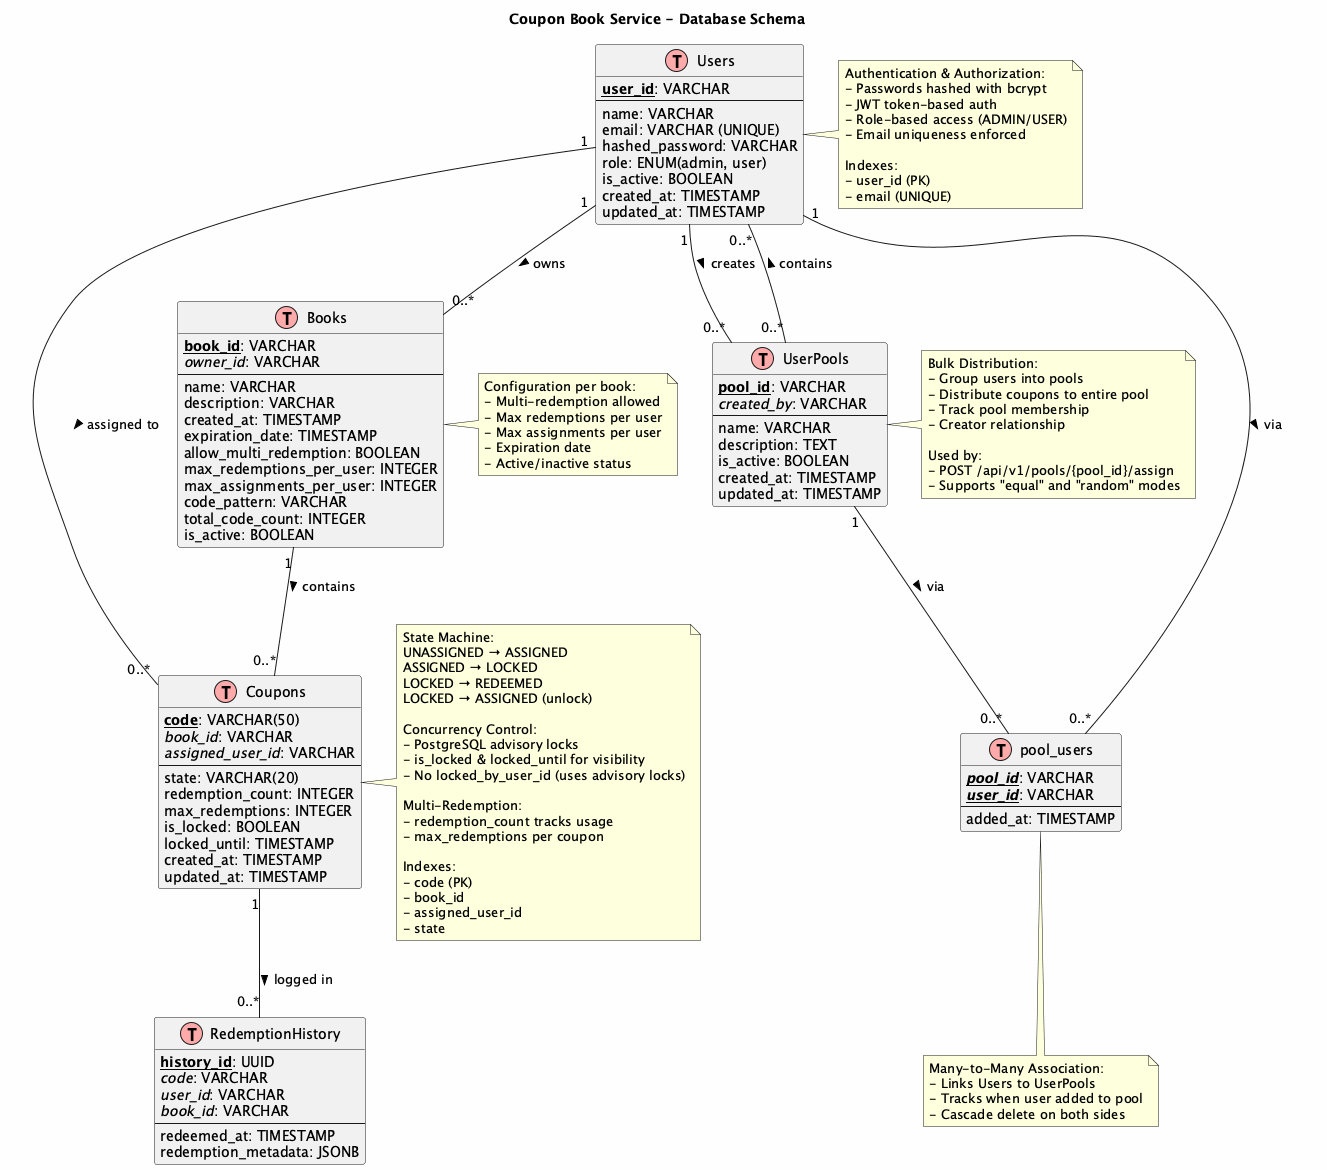

The diagram above was rendered by PlantUML. Its source (embedded in the PNG):
@startuml Database Schema
!define TABLE(x) class x << (T,#FFAAAA) >>
!define PK(x) <b><u>x</u></b>
!define FK(x) <i>x</i>

skinparam backgroundColor #FEFEFE
skinparam classAttributeIconSize 0

title Coupon Book Service - Database Schema

TABLE(Users) {
    PK(user_id): VARCHAR
    --
    name: VARCHAR
    email: VARCHAR (UNIQUE)
    hashed_password: VARCHAR
    role: ENUM(admin, user)
    is_active: BOOLEAN
    created_at: TIMESTAMP
    updated_at: TIMESTAMP
}

TABLE(Books) {
    PK(book_id): VARCHAR
    FK(owner_id): VARCHAR
    --
    name: VARCHAR
    description: VARCHAR
    created_at: TIMESTAMP
    expiration_date: TIMESTAMP
    allow_multi_redemption: BOOLEAN
    max_redemptions_per_user: INTEGER
    max_assignments_per_user: INTEGER
    code_pattern: VARCHAR
    total_code_count: INTEGER
    is_active: BOOLEAN
}

TABLE(Coupons) {
    PK(code): VARCHAR(50)
    FK(book_id): VARCHAR
    FK(assigned_user_id): VARCHAR
    --
    state: VARCHAR(20)
    redemption_count: INTEGER
    max_redemptions: INTEGER
    is_locked: BOOLEAN
    locked_until: TIMESTAMP
    created_at: TIMESTAMP
    updated_at: TIMESTAMP
}

TABLE(RedemptionHistory) {
    PK(history_id): UUID
    FK(code): VARCHAR
    FK(user_id): VARCHAR
    FK(book_id): VARCHAR
    --
    redeemed_at: TIMESTAMP
    redemption_metadata: JSONB
}

TABLE(UserPools) {
    PK(pool_id): VARCHAR
    FK(created_by): VARCHAR
    --
    name: VARCHAR
    description: TEXT
    is_active: BOOLEAN
    created_at: TIMESTAMP
    updated_at: TIMESTAMP
}

TABLE(pool_users) {
    PK(FK(pool_id)): VARCHAR
    PK(FK(user_id)): VARCHAR
    --
    added_at: TIMESTAMP
}

' Relationships
Users "1" -- "0..*" Books : owns >
Books "1" -- "0..*" Coupons : contains >
Users "1" -- "0..*" Coupons : assigned to >
Coupons "1" -- "0..*" RedemptionHistory : logged in >
Users "1" -- "0..*" UserPools : creates >
UserPools "0..*" -- "0..*" Users : contains >
UserPools "1" -- "0..*" pool_users : via >
Users "1" -- "0..*" pool_users : via >

note right of Users
  Authentication & Authorization:
  - Passwords hashed with bcrypt
  - JWT token-based auth
  - Role-based access (ADMIN/USER)
  - Email uniqueness enforced
  
  Indexes:
  - user_id (PK)
  - email (UNIQUE)
end note

note right of Coupons
  State Machine:
  UNASSIGNED → ASSIGNED
  ASSIGNED → LOCKED
  LOCKED → REDEEMED
  LOCKED → ASSIGNED (unlock)
  
  Concurrency Control:
  - PostgreSQL advisory locks
  - is_locked & locked_until for visibility
  - No locked_by_user_id (uses advisory locks)
  
  Multi-Redemption:
  - redemption_count tracks usage
  - max_redemptions per coupon
  
  Indexes:
  - code (PK)
  - book_id
  - assigned_user_id
  - state
end note

note right of Books
  Configuration per book:
  - Multi-redemption allowed
  - Max redemptions per user
  - Max assignments per user
  - Expiration date
  - Active/inactive status
end note

note right of UserPools
  Bulk Distribution:
  - Group users into pools
  - Distribute coupons to entire pool
  - Track pool membership
  - Creator relationship
  
  Used by:
  - POST /api/v1/pools/{pool_id}/assign
  - Supports "equal" and "random" modes
end note

note bottom of pool_users
  Many-to-Many Association:
  - Links Users to UserPools
  - Tracks when user added to pool
  - Cascade delete on both sides
end note

@enduml